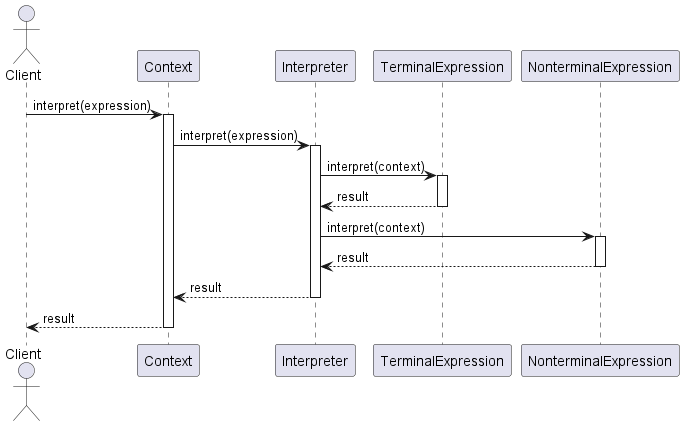

The diagram above was rendered by PlantUML. Its source (embedded in the PNG):
@startuml InterpreterPatternSequenceDiagram

actor Client
participant Context
participant Interpreter
participant TerminalExpression
participant NonterminalExpression

Client -> Context: interpret(expression)
activate Context

Context -> Interpreter: interpret(expression)
activate Interpreter

Interpreter -> TerminalExpression: interpret(context)
activate TerminalExpression
TerminalExpression --> Interpreter: result
deactivate TerminalExpression

Interpreter -> NonterminalExpression: interpret(context)
activate NonterminalExpression
NonterminalExpression --> Interpreter: result
deactivate NonterminalExpression

Interpreter --> Context: result
deactivate Interpreter

Context --> Client: result
deactivate Context

@enduml